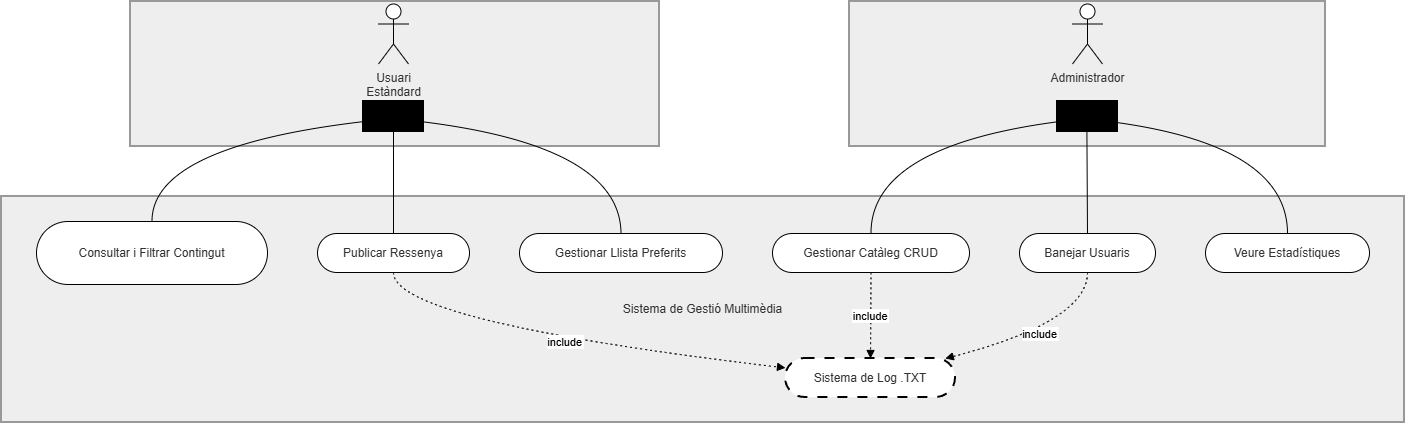

The diagram above was exported from draw.io. Its source (the exported page's mxGraphModel, read from the mxfile embedded in the PNG):
<mxGraphModel dx="1228" dy="539" grid="1" gridSize="10" guides="1" tooltips="1" connect="1" arrows="1" fold="1" page="1" pageScale="1" pageWidth="827" pageHeight="1169" math="0" shadow="0">
  <root>
    <mxCell id="0" />
    <mxCell id="1" parent="0" />
    <mxCell id="4c5ha6Y_XpKODNjQPGG9-21" parent="1" style="whiteSpace=wrap;strokeWidth=2;fillColor=light-dark(#eeeeee,#1f2020);strokeColor=light-dark(#999999,#cccccc);fontColor=light-dark(#333333,#cccccc);" value="Sistema de Gestió Multimèdia" vertex="1">
      <mxGeometry height="226" width="1403" x="20" y="235" as="geometry" />
    </mxCell>
    <mxCell id="4c5ha6Y_XpKODNjQPGG9-22" parent="1" style="whiteSpace=wrap;strokeWidth=2;fillColor=light-dark(#eeeeee,#1f2020);strokeColor=light-dark(#999999,#cccccc);fontColor=light-dark(#333333,#cccccc);" value="" vertex="1">
      <mxGeometry height="145" width="476" x="868" y="40" as="geometry" />
    </mxCell>
    <mxCell id="4c5ha6Y_XpKODNjQPGG9-23" parent="1" style="whiteSpace=wrap;strokeWidth=2;fillColor=light-dark(#eeeeee,#1f2020);strokeColor=light-dark(#999999,#cccccc);fontColor=light-dark(#333333,#cccccc);" value="" vertex="1">
      <mxGeometry height="145" width="529" x="149" y="40" as="geometry" />
    </mxCell>
    <mxCell id="4c5ha6Y_XpKODNjQPGG9-25" parent="1" style="whiteSpace=wrap;strokeWidth=2;fillColor=#000;strokeColor=#000;fontColor=light-dark(#333333,#cccccc);" value="" vertex="1">
      <mxGeometry height="30" width="60" x="382" y="140" as="geometry" />
    </mxCell>
    <mxCell id="4c5ha6Y_XpKODNjQPGG9-27" parent="1" style="whiteSpace=wrap;strokeWidth=2;fillColor=#000;strokeColor=#000;fontColor=light-dark(#333333,#cccccc);" value="" vertex="1">
      <mxGeometry height="30" width="60" x="1076" y="140" as="geometry" />
    </mxCell>
    <mxCell id="4c5ha6Y_XpKODNjQPGG9-28" parent="1" style="rounded=1;whiteSpace=wrap;arcSize=50;strokeWidth=1;fillColor=#fff;strokeColor=#000;fontColor=light-dark(#333333,#cccccc);" value="Consultar i Filtrar Contingut" vertex="1">
      <mxGeometry height="63" width="231" x="55" y="260" as="geometry" />
    </mxCell>
    <mxCell id="4c5ha6Y_XpKODNjQPGG9-29" parent="1" style="rounded=1;whiteSpace=wrap;arcSize=50;strokeWidth=1;fillColor=#fff;strokeColor=#000;fontColor=light-dark(#333333,#cccccc);" value="Publicar Ressenya" vertex="1">
      <mxGeometry height="39" width="152" x="336" y="272" as="geometry" />
    </mxCell>
    <mxCell id="4c5ha6Y_XpKODNjQPGG9-30" parent="1" style="rounded=1;whiteSpace=wrap;arcSize=50;strokeWidth=1;fillColor=#fff;strokeColor=#000;fontColor=light-dark(#333333,#cccccc);" value="Gestionar Llista Preferits" vertex="1">
      <mxGeometry height="39" width="203" x="538" y="272" as="geometry" />
    </mxCell>
    <mxCell id="4c5ha6Y_XpKODNjQPGG9-31" parent="1" style="rounded=1;whiteSpace=wrap;arcSize=50;strokeWidth=1;fillColor=#fff;strokeColor=#000;fontColor=light-dark(#333333,#cccccc);" value="Gestionar Catàleg CRUD" vertex="1">
      <mxGeometry height="39" width="197" x="791" y="272" as="geometry" />
    </mxCell>
    <mxCell id="4c5ha6Y_XpKODNjQPGG9-32" parent="1" style="rounded=1;whiteSpace=wrap;arcSize=50;strokeWidth=1;fillColor=#fff;strokeColor=#000;fontColor=light-dark(#333333,#cccccc);" value="Banejar Usuaris" vertex="1">
      <mxGeometry height="39" width="136" x="1038" y="272" as="geometry" />
    </mxCell>
    <mxCell id="4c5ha6Y_XpKODNjQPGG9-33" parent="1" style="rounded=1;whiteSpace=wrap;arcSize=50;strokeWidth=1;fillColor=#fff;strokeColor=#000;fontColor=light-dark(#333333,#cccccc);" value="Veure Estadístiques" vertex="1">
      <mxGeometry height="39" width="164" x="1224" y="272" as="geometry" />
    </mxCell>
    <mxCell id="4c5ha6Y_XpKODNjQPGG9-34" parent="1" style="rounded=1;whiteSpace=wrap;arcSize=50;strokeWidth=2;fillColor=#fff;strokeColor=#000;fontColor=light-dark(#333333,#cccccc);dashed=1;dashPattern=5 5;" value="Sistema de Log .TXT" vertex="1">
      <mxGeometry height="39" width="170" x="804" y="397" as="geometry" />
    </mxCell>
    <mxCell id="4c5ha6Y_XpKODNjQPGG9-37" edge="1" parent="1" source="4c5ha6Y_XpKODNjQPGG9-25" style="curved=1;startArrow=none;endArrow=none;exitX=0;exitY=0.67;entryX=0.5;entryY=0;rounded=0;" target="4c5ha6Y_XpKODNjQPGG9-28" value="">
      <mxGeometry relative="1" as="geometry">
        <Array as="points">
          <mxPoint x="170" y="185" />
        </Array>
      </mxGeometry>
    </mxCell>
    <mxCell id="4c5ha6Y_XpKODNjQPGG9-38" edge="1" parent="1" source="4c5ha6Y_XpKODNjQPGG9-25" style="curved=1;startArrow=none;endArrow=none;exitX=0.5;exitY=1;entryX=0.5;entryY=0;rounded=0;" target="4c5ha6Y_XpKODNjQPGG9-29" value="">
      <mxGeometry relative="1" as="geometry">
        <Array as="points" />
      </mxGeometry>
    </mxCell>
    <mxCell id="4c5ha6Y_XpKODNjQPGG9-39" edge="1" parent="1" source="4c5ha6Y_XpKODNjQPGG9-25" style="curved=1;startArrow=none;endArrow=none;exitX=1;exitY=0.68;entryX=0.5;entryY=0;rounded=0;" target="4c5ha6Y_XpKODNjQPGG9-30" value="">
      <mxGeometry relative="1" as="geometry">
        <Array as="points">
          <mxPoint x="639" y="185" />
        </Array>
      </mxGeometry>
    </mxCell>
    <mxCell id="4c5ha6Y_XpKODNjQPGG9-40" edge="1" parent="1" source="4c5ha6Y_XpKODNjQPGG9-27" style="curved=1;startArrow=none;endArrow=none;exitX=-0.01;exitY=0.68;entryX=0.5;entryY=0;rounded=0;" target="4c5ha6Y_XpKODNjQPGG9-31" value="">
      <mxGeometry relative="1" as="geometry">
        <Array as="points">
          <mxPoint x="889" y="185" />
        </Array>
      </mxGeometry>
    </mxCell>
    <mxCell id="4c5ha6Y_XpKODNjQPGG9-41" edge="1" parent="1" source="4c5ha6Y_XpKODNjQPGG9-27" style="curved=1;startArrow=none;endArrow=none;exitX=0.49;exitY=1;entryX=0.5;entryY=0;rounded=0;" target="4c5ha6Y_XpKODNjQPGG9-32" value="">
      <mxGeometry relative="1" as="geometry">
        <Array as="points" />
      </mxGeometry>
    </mxCell>
    <mxCell id="4c5ha6Y_XpKODNjQPGG9-42" edge="1" parent="1" source="4c5ha6Y_XpKODNjQPGG9-27" style="curved=1;startArrow=none;endArrow=none;exitX=0.99;exitY=0.7;entryX=0.5;entryY=0;rounded=0;" target="4c5ha6Y_XpKODNjQPGG9-33" value="">
      <mxGeometry relative="1" as="geometry">
        <Array as="points">
          <mxPoint x="1306" y="185" />
        </Array>
      </mxGeometry>
    </mxCell>
    <mxCell id="4c5ha6Y_XpKODNjQPGG9-43" edge="1" parent="1" source="4c5ha6Y_XpKODNjQPGG9-29" style="curved=1;dashed=1;dashPattern=2 3;startArrow=none;endArrow=block;exitX=0.5;exitY=1;entryX=0;entryY=0.24;rounded=0;" target="4c5ha6Y_XpKODNjQPGG9-34" value="include">
      <mxGeometry relative="1" as="geometry">
        <Array as="points">
          <mxPoint x="412" y="360" />
        </Array>
      </mxGeometry>
    </mxCell>
    <mxCell id="4c5ha6Y_XpKODNjQPGG9-44" edge="1" parent="1" source="4c5ha6Y_XpKODNjQPGG9-31" style="curved=1;dashed=1;dashPattern=2 3;startArrow=none;endArrow=block;exitX=0.5;exitY=1;entryX=0.5;entryY=0;rounded=0;" target="4c5ha6Y_XpKODNjQPGG9-34" value="include">
      <mxGeometry relative="1" as="geometry">
        <Array as="points" />
      </mxGeometry>
    </mxCell>
    <mxCell id="4c5ha6Y_XpKODNjQPGG9-45" edge="1" parent="1" source="4c5ha6Y_XpKODNjQPGG9-32" style="curved=1;dashed=1;dashPattern=2 3;startArrow=none;endArrow=block;exitX=0.5;exitY=1;entryX=0.94;entryY=0;rounded=0;" target="4c5ha6Y_XpKODNjQPGG9-34" value="include">
      <mxGeometry relative="1" as="geometry">
        <Array as="points">
          <mxPoint x="1106" y="360" />
        </Array>
      </mxGeometry>
    </mxCell>
    <mxCell id="4c5ha6Y_XpKODNjQPGG9-46" parent="1" style="shape=umlActor;verticalLabelPosition=bottom;verticalAlign=top;html=1;outlineConnect=0;" value="&lt;span style=&quot;color: rgb(51, 51, 51); text-wrap-mode: wrap;&quot;&gt;Usuari Estàndard&lt;/span&gt;" vertex="1">
      <mxGeometry height="60" width="30" x="397" y="42.5" as="geometry" />
    </mxCell>
    <mxCell id="4c5ha6Y_XpKODNjQPGG9-52" parent="1" style="shape=umlActor;verticalLabelPosition=bottom;verticalAlign=top;html=1;outlineConnect=0;" value="&lt;span style=&quot;color: rgb(51, 51, 51); text-wrap-mode: wrap;&quot;&gt;Administrador&lt;/span&gt;" vertex="1">
      <mxGeometry height="60" width="30" x="1091" y="42.5" as="geometry" />
    </mxCell>
  </root>
</mxGraphModel>